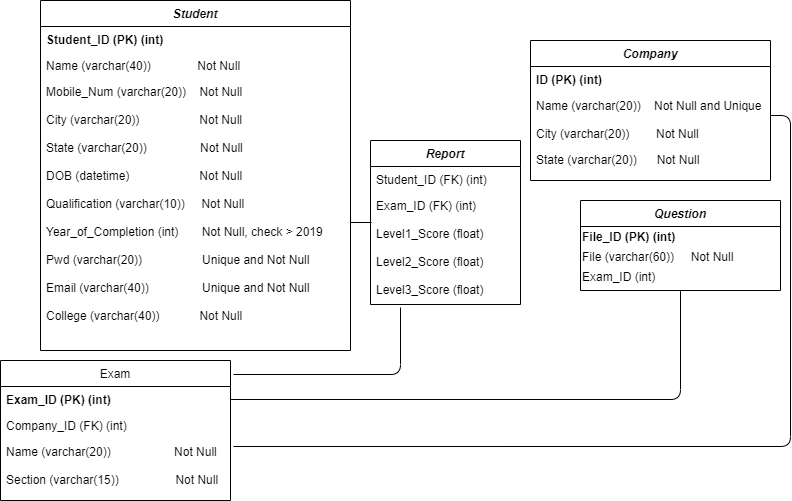

The diagram above was exported from draw.io. Its source (the exported page's mxGraphModel, read from the mxfile embedded in the PNG):
<mxGraphModel dx="868" dy="1619" grid="1" gridSize="10" guides="1" tooltips="1" connect="1" arrows="1" fold="1" page="1" pageScale="1" pageWidth="827" pageHeight="1169" math="0" shadow="0">
  <root>
    <mxCell id="WIyWlLk6GJQsqaUBKTNV-0" />
    <mxCell id="WIyWlLk6GJQsqaUBKTNV-1" parent="WIyWlLk6GJQsqaUBKTNV-0" />
    <mxCell id="zkfFHV4jXpPFQw0GAbJ--0" value="Student" style="swimlane;fontStyle=3;align=center;verticalAlign=top;childLayout=stackLayout;horizontal=1;startSize=26;horizontalStack=0;resizeParent=1;resizeLast=0;collapsible=1;marginBottom=0;rounded=0;shadow=0;strokeWidth=1;" parent="WIyWlLk6GJQsqaUBKTNV-1" vertex="1">
      <mxGeometry x="180" y="-20" width="310" height="350" as="geometry">
        <mxRectangle x="230" y="140" width="160" height="26" as="alternateBounds" />
      </mxGeometry>
    </mxCell>
    <mxCell id="zkfFHV4jXpPFQw0GAbJ--1" value="Student_ID (PK) (int)" style="text;align=left;verticalAlign=top;spacingLeft=4;spacingRight=4;overflow=hidden;rotatable=0;points=[[0,0.5],[1,0.5]];portConstraint=eastwest;fontStyle=1" parent="zkfFHV4jXpPFQw0GAbJ--0" vertex="1">
      <mxGeometry y="26" width="310" height="26" as="geometry" />
    </mxCell>
    <mxCell id="zkfFHV4jXpPFQw0GAbJ--2" value="Name (varchar(40))              Not Null" style="text;align=left;verticalAlign=top;spacingLeft=4;spacingRight=4;overflow=hidden;rotatable=0;points=[[0,0.5],[1,0.5]];portConstraint=eastwest;rounded=0;shadow=0;html=0;" parent="zkfFHV4jXpPFQw0GAbJ--0" vertex="1">
      <mxGeometry y="52" width="310" height="26" as="geometry" />
    </mxCell>
    <mxCell id="zkfFHV4jXpPFQw0GAbJ--3" value="Mobile_Num (varchar(20))    Not Null&#10;&#10;City (varchar(20))                  Not Null&#10;&#10;State (varchar(20))                Not Null&#10;&#10;DOB (datetime)                     Not Null&#10;&#10;Qualification (varchar(10))     Not Null&#10;&#10;Year_of_Completion (int)       Not Null, check &gt; 2019&#10;&#10;Pwd (varchar(20))                  Unique and Not Null&#10;&#10;Email (varchar(40))                Unique and Not Null&#10;&#10;College (varchar(40))            Not Null&#10;&#10;&#10;&#10;&#10;" style="text;align=left;verticalAlign=top;spacingLeft=4;spacingRight=4;overflow=hidden;rotatable=0;points=[[0,0.5],[1,0.5]];portConstraint=eastwest;rounded=0;shadow=0;html=0;" parent="zkfFHV4jXpPFQw0GAbJ--0" vertex="1">
      <mxGeometry y="78" width="310" height="262" as="geometry" />
    </mxCell>
    <mxCell id="zkfFHV4jXpPFQw0GAbJ--6" value="Exam" style="swimlane;fontStyle=0;align=center;verticalAlign=top;childLayout=stackLayout;horizontal=1;startSize=26;horizontalStack=0;resizeParent=1;resizeLast=0;collapsible=1;marginBottom=0;rounded=0;shadow=0;strokeWidth=1;" parent="WIyWlLk6GJQsqaUBKTNV-1" vertex="1">
      <mxGeometry x="140" y="340" width="230" height="140" as="geometry">
        <mxRectangle x="130" y="380" width="160" height="26" as="alternateBounds" />
      </mxGeometry>
    </mxCell>
    <mxCell id="zkfFHV4jXpPFQw0GAbJ--7" value="Exam_ID (PK) (int)" style="text;align=left;verticalAlign=top;spacingLeft=4;spacingRight=4;overflow=hidden;rotatable=0;points=[[0,0.5],[1,0.5]];portConstraint=eastwest;fontStyle=1" parent="zkfFHV4jXpPFQw0GAbJ--6" vertex="1">
      <mxGeometry y="26" width="230" height="26" as="geometry" />
    </mxCell>
    <mxCell id="zkfFHV4jXpPFQw0GAbJ--8" value="Company_ID (FK) (int)" style="text;align=left;verticalAlign=top;spacingLeft=4;spacingRight=4;overflow=hidden;rotatable=0;points=[[0,0.5],[1,0.5]];portConstraint=eastwest;rounded=0;shadow=0;html=0;" parent="zkfFHV4jXpPFQw0GAbJ--6" vertex="1">
      <mxGeometry y="52" width="230" height="26" as="geometry" />
    </mxCell>
    <mxCell id="zkfFHV4jXpPFQw0GAbJ--10" value="Name (varchar(20))                   Not Null&#10;&#10;Section (varchar(15))                 Not Null&#10;&#10;" style="text;align=left;verticalAlign=top;spacingLeft=4;spacingRight=4;overflow=hidden;rotatable=0;points=[[0,0.5],[1,0.5]];portConstraint=eastwest;fontStyle=0" parent="zkfFHV4jXpPFQw0GAbJ--6" vertex="1">
      <mxGeometry y="78" width="230" height="52" as="geometry" />
    </mxCell>
    <mxCell id="zkfFHV4jXpPFQw0GAbJ--13" value="Question" style="swimlane;fontStyle=3;align=center;verticalAlign=top;childLayout=stackLayout;horizontal=1;startSize=26;horizontalStack=0;resizeParent=1;resizeLast=0;collapsible=1;marginBottom=0;rounded=0;shadow=0;strokeWidth=1;" parent="WIyWlLk6GJQsqaUBKTNV-1" vertex="1">
      <mxGeometry x="720" y="180" width="200" height="90" as="geometry">
        <mxRectangle x="340" y="380" width="170" height="26" as="alternateBounds" />
      </mxGeometry>
    </mxCell>
    <mxCell id="KvO7vQJl7JNvMCqG9Bu8-0" value="&lt;b&gt;File_ID (PK) (int)&lt;/b&gt;" style="text;html=1;align=left;verticalAlign=middle;resizable=0;points=[];autosize=1;" vertex="1" parent="zkfFHV4jXpPFQw0GAbJ--13">
      <mxGeometry y="26" width="200" height="20" as="geometry" />
    </mxCell>
    <mxCell id="KvO7vQJl7JNvMCqG9Bu8-1" value="File (varchar(60))&amp;nbsp; &amp;nbsp; &amp;nbsp;Not Null" style="text;html=1;align=left;verticalAlign=middle;resizable=0;points=[];autosize=1;" vertex="1" parent="zkfFHV4jXpPFQw0GAbJ--13">
      <mxGeometry y="46" width="200" height="20" as="geometry" />
    </mxCell>
    <mxCell id="KvO7vQJl7JNvMCqG9Bu8-2" value="Exam_ID (int)" style="text;html=1;align=left;verticalAlign=middle;resizable=0;points=[];autosize=1;" vertex="1" parent="zkfFHV4jXpPFQw0GAbJ--13">
      <mxGeometry y="66" width="200" height="20" as="geometry" />
    </mxCell>
    <mxCell id="zkfFHV4jXpPFQw0GAbJ--17" value="Company" style="swimlane;fontStyle=3;align=center;verticalAlign=top;childLayout=stackLayout;horizontal=1;startSize=26;horizontalStack=0;resizeParent=1;resizeLast=0;collapsible=1;marginBottom=0;rounded=0;shadow=0;strokeWidth=1;" parent="WIyWlLk6GJQsqaUBKTNV-1" vertex="1">
      <mxGeometry x="670" y="20" width="240" height="140" as="geometry">
        <mxRectangle x="550" y="140" width="160" height="26" as="alternateBounds" />
      </mxGeometry>
    </mxCell>
    <mxCell id="zkfFHV4jXpPFQw0GAbJ--18" value="ID (PK) (int)" style="text;align=left;verticalAlign=top;spacingLeft=4;spacingRight=4;overflow=hidden;rotatable=0;points=[[0,0.5],[1,0.5]];portConstraint=eastwest;fontStyle=1" parent="zkfFHV4jXpPFQw0GAbJ--17" vertex="1">
      <mxGeometry y="26" width="240" height="26" as="geometry" />
    </mxCell>
    <mxCell id="zkfFHV4jXpPFQw0GAbJ--19" value="Name (varchar(20))    Not Null and Unique" style="text;align=left;verticalAlign=top;spacingLeft=4;spacingRight=4;overflow=hidden;rotatable=0;points=[[0,0.5],[1,0.5]];portConstraint=eastwest;rounded=0;shadow=0;html=0;" parent="zkfFHV4jXpPFQw0GAbJ--17" vertex="1">
      <mxGeometry y="52" width="240" height="28" as="geometry" />
    </mxCell>
    <mxCell id="zkfFHV4jXpPFQw0GAbJ--20" value="City (varchar(20))        Not Null" style="text;align=left;verticalAlign=top;spacingLeft=4;spacingRight=4;overflow=hidden;rotatable=0;points=[[0,0.5],[1,0.5]];portConstraint=eastwest;rounded=0;shadow=0;html=0;" parent="zkfFHV4jXpPFQw0GAbJ--17" vertex="1">
      <mxGeometry y="80" width="240" height="26" as="geometry" />
    </mxCell>
    <mxCell id="zkfFHV4jXpPFQw0GAbJ--21" value="State (varchar(20))      Not Null" style="text;align=left;verticalAlign=top;spacingLeft=4;spacingRight=4;overflow=hidden;rotatable=0;points=[[0,0.5],[1,0.5]];portConstraint=eastwest;rounded=0;shadow=0;html=0;" parent="zkfFHV4jXpPFQw0GAbJ--17" vertex="1">
      <mxGeometry y="106" width="240" height="26" as="geometry" />
    </mxCell>
    <mxCell id="yBHqrYDG0y-LioKoV9M_-5" value="Report" style="swimlane;fontStyle=3;childLayout=stackLayout;horizontal=1;startSize=26;fillColor=none;horizontalStack=0;resizeParent=1;resizeParentMax=0;resizeLast=0;collapsible=1;marginBottom=0;" parent="WIyWlLk6GJQsqaUBKTNV-1" vertex="1">
      <mxGeometry x="510" y="120" width="150" height="164" as="geometry" />
    </mxCell>
    <mxCell id="yBHqrYDG0y-LioKoV9M_-6" value="Student_ID (FK) (int)" style="text;strokeColor=none;fillColor=none;align=left;verticalAlign=top;spacingLeft=4;spacingRight=4;overflow=hidden;rotatable=0;points=[[0,0.5],[1,0.5]];portConstraint=eastwest;fontStyle=0" parent="yBHqrYDG0y-LioKoV9M_-5" vertex="1">
      <mxGeometry y="26" width="150" height="26" as="geometry" />
    </mxCell>
    <mxCell id="yBHqrYDG0y-LioKoV9M_-8" value="Exam_ID (FK) (int)&#10;&#10;Level1_Score (float)&#10;&#10;Level2_Score (float)&#10;&#10;Level3_Score (float)" style="text;strokeColor=none;fillColor=none;align=left;verticalAlign=top;spacingLeft=4;spacingRight=4;overflow=hidden;rotatable=0;points=[[0,0.5],[1,0.5]];portConstraint=eastwest;" parent="yBHqrYDG0y-LioKoV9M_-5" vertex="1">
      <mxGeometry y="52" width="150" height="112" as="geometry" />
    </mxCell>
    <mxCell id="yBHqrYDG0y-LioKoV9M_-9" value="" style="endArrow=none;html=1;" parent="WIyWlLk6GJQsqaUBKTNV-1" edge="1">
      <mxGeometry width="50" height="50" relative="1" as="geometry">
        <mxPoint x="490" y="202" as="sourcePoint" />
        <mxPoint x="511" y="202" as="targetPoint" />
      </mxGeometry>
    </mxCell>
    <mxCell id="yBHqrYDG0y-LioKoV9M_-14" value="" style="endArrow=none;html=1;exitX=1.013;exitY=0.1;exitDx=0;exitDy=0;exitPerimeter=0;entryX=0.2;entryY=1.027;entryDx=0;entryDy=0;entryPerimeter=0;" parent="WIyWlLk6GJQsqaUBKTNV-1" source="zkfFHV4jXpPFQw0GAbJ--6" target="yBHqrYDG0y-LioKoV9M_-8" edge="1">
      <mxGeometry width="50" height="50" relative="1" as="geometry">
        <mxPoint x="410" y="340" as="sourcePoint" />
        <mxPoint x="540" y="330" as="targetPoint" />
        <Array as="points">
          <mxPoint x="540" y="354" />
        </Array>
      </mxGeometry>
    </mxCell>
    <mxCell id="yBHqrYDG0y-LioKoV9M_-15" value="" style="endArrow=none;html=1;exitX=1.013;exitY=0.154;exitDx=0;exitDy=0;exitPerimeter=0;entryX=1;entryY=0.821;entryDx=0;entryDy=0;entryPerimeter=0;" parent="WIyWlLk6GJQsqaUBKTNV-1" source="zkfFHV4jXpPFQw0GAbJ--10" target="zkfFHV4jXpPFQw0GAbJ--19" edge="1">
      <mxGeometry width="50" height="50" relative="1" as="geometry">
        <mxPoint x="510" y="430" as="sourcePoint" />
        <mxPoint x="930" y="100" as="targetPoint" />
        <Array as="points">
          <mxPoint x="930" y="426" />
          <mxPoint x="930" y="95" />
        </Array>
      </mxGeometry>
    </mxCell>
    <mxCell id="ulrhMDUZAWEvANpFJ8IG-4" value="" style="endArrow=none;html=1;exitX=1;exitY=0.5;exitDx=0;exitDy=0;entryX=0.5;entryY=1;entryDx=0;entryDy=0;" parent="WIyWlLk6GJQsqaUBKTNV-1" source="zkfFHV4jXpPFQw0GAbJ--7" target="zkfFHV4jXpPFQw0GAbJ--13" edge="1">
      <mxGeometry width="50" height="50" relative="1" as="geometry">
        <mxPoint x="510" y="390" as="sourcePoint" />
        <mxPoint x="840" y="301.5039999999999" as="targetPoint" />
        <Array as="points">
          <mxPoint x="820" y="379" />
        </Array>
      </mxGeometry>
    </mxCell>
  </root>
</mxGraphModel>